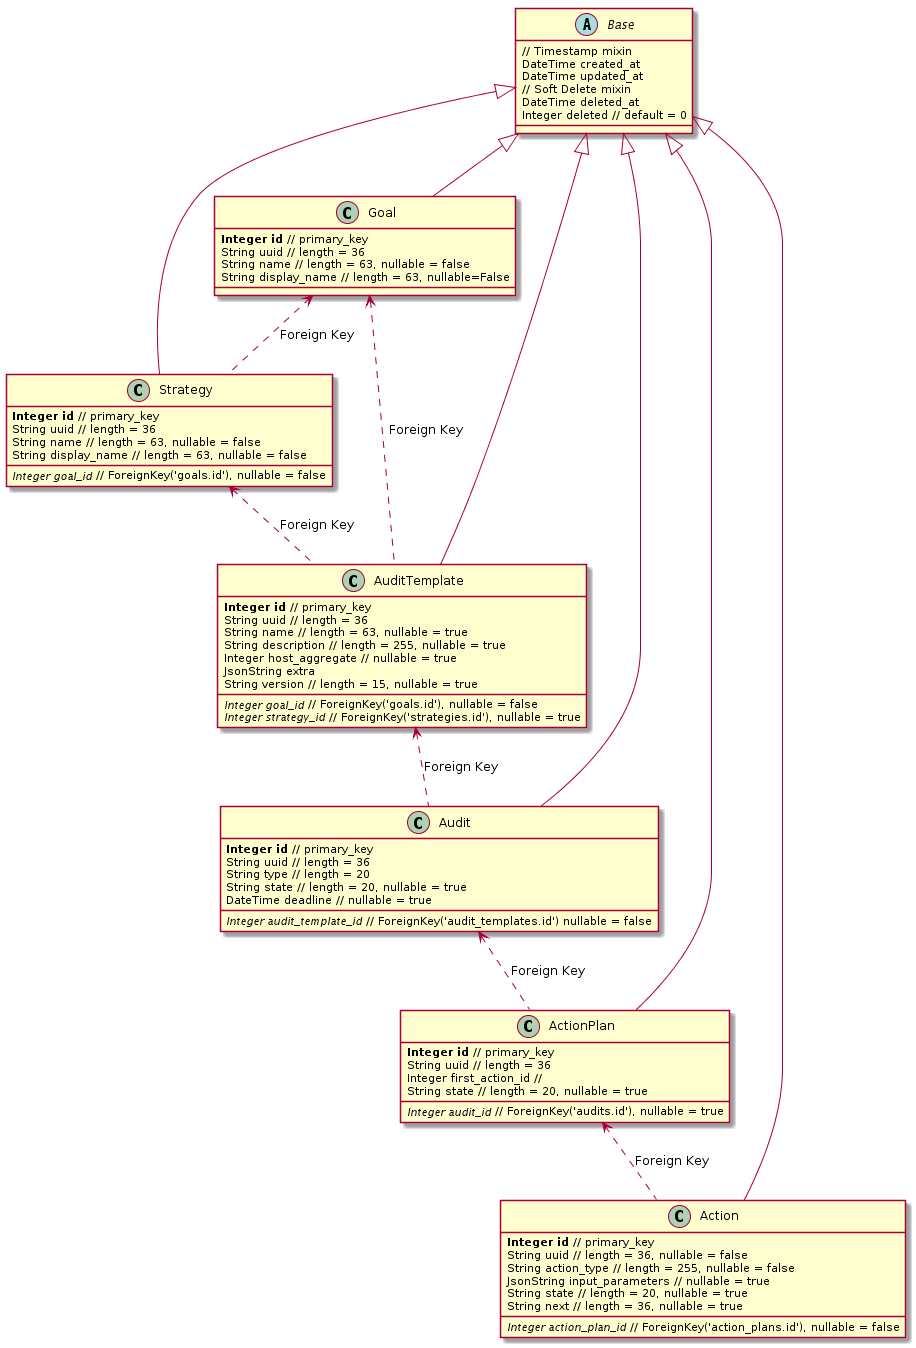

The diagram above was rendered by PlantUML. Its source (embedded in the PNG):
@startuml

abstract class Base {
    // Timestamp mixin
    DateTime created_at
    DateTime updated_at

    // Soft Delete mixin
    DateTime deleted_at
    Integer deleted // default = 0
}

class Strategy {
    **Integer id** // primary_key
    String uuid // length = 36
    String name // length = 63, nullable = false
    String display_name // length = 63, nullable = false
    <i>Integer goal_id</i> // ForeignKey('goals.id'), nullable = false
}


class Goal {
    **Integer id** // primary_key
    String uuid // length = 36
    String name // length = 63, nullable = false
    String display_name // length = 63, nullable=False
}


class AuditTemplate {
    **Integer id** // primary_key
    String uuid // length = 36
    String name // length = 63, nullable = true
    String description // length = 255, nullable = true
    Integer host_aggregate // nullable = true
    <i>Integer goal_id</i> // ForeignKey('goals.id'), nullable = false
    <i>Integer strategy_id</i> // ForeignKey('strategies.id'), nullable = true
    JsonString extra
    String version // length = 15, nullable = true
}


class Audit {
    **Integer id** // primary_key
    String uuid // length = 36
    String type // length = 20
    String state // length = 20, nullable = true
    DateTime deadline // nullable = true
    <i>Integer audit_template_id</i> // ForeignKey('audit_templates.id') nullable = false
}


class Action {
    **Integer id** // primary_key
    String uuid // length = 36, nullable = false
    <i>Integer action_plan_id</i> // ForeignKey('action_plans.id'), nullable = false
    String action_type // length = 255, nullable = false
    JsonString input_parameters // nullable = true
    String state // length = 20, nullable = true
    String next // length = 36, nullable = true
}


class ActionPlan {
    **Integer id** // primary_key
    String uuid // length = 36
    Integer first_action_id //
    <i>Integer audit_id</i> // ForeignKey('audits.id'), nullable = true
    String state // length = 20, nullable = true
}

"Base" <|-- "Strategy"
"Base" <|-- "Goal"
"Base" <|-- "AuditTemplate"
"Base" <|-- "Audit"
"Base" <|-- "Action"
"Base" <|-- "ActionPlan"

 "Goal" <.. "Strategy" : Foreign Key
 "Goal" <.. "AuditTemplate" : Foreign Key
 "Strategy" <.. "AuditTemplate" : Foreign Key
 "AuditTemplate" <.. "Audit" : Foreign Key
 "ActionPlan" <.. "Action" : Foreign Key
 "Audit" <.. "ActionPlan" : Foreign Key

@enduml